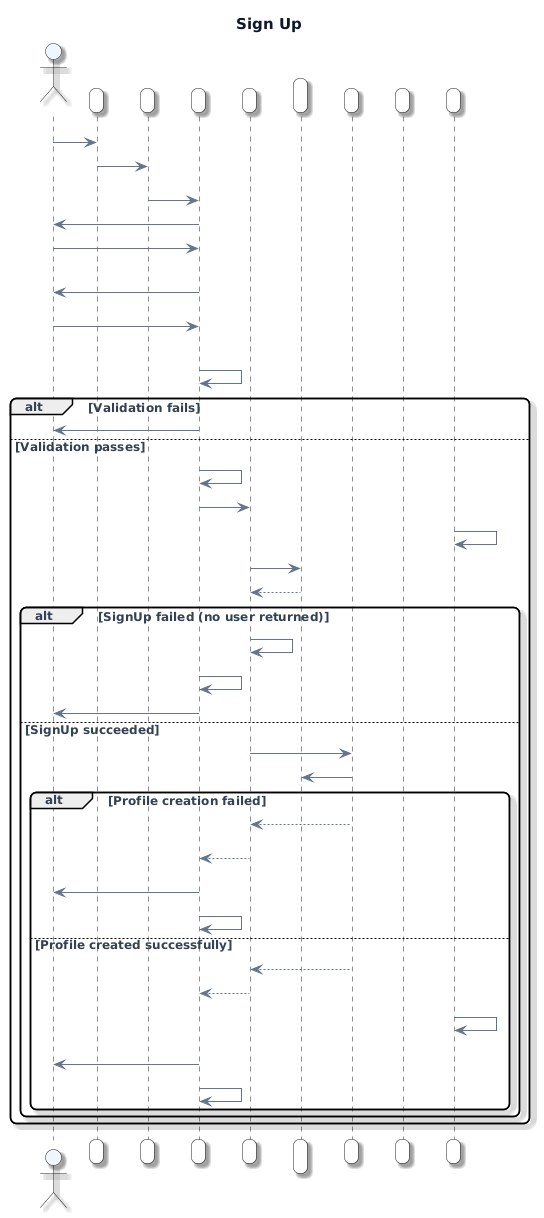

The diagram above was rendered by PlantUML. Its source (embedded in the PNG):
@startuml
' --- PlantUML Viewer: visual theme (auto) ---
' --- spacing + style ---
skinparam defaultFontName "DejaVu Sans"
skinparam defaultFontSize 12
skinparam defaultFontColor #334155
skinparam ArrowFontName "DejaVu Sans"
skinparam ArrowFontSize 11
skinparam ArrowFontColor #475569
skinparam ArrowFontStyle normal
skinparam TitleFontName "DejaVu Sans"
skinparam TitleFontSize 15
skinparam TitleFontColor #0f172a
skinparam LegendFontName "DejaVu Sans"
skinparam LegendFontSize 11
skinparam LegendFontColor #334155
skinparam ParticipantFontName "DejaVu Sans"
skinparam ParticipantFontSize 12
skinparam ParticipantFontColor #334155
skinparam MessageFontName "DejaVu Sans"
skinparam MessageFontSize 12
skinparam MessageFontColor #334155
skinparam shadowing true
skinparam roundcorner 12
skinparam nodesep 28
skinparam ranksep 22
skinparam linetype ortho
skinparam ArrowColor #64748B
skinparam ArrowThickness 1
skinparam stereotypeCBackgroundColor #E0F2FE
skinparam stereotypeCFontColor #0369A1
skinparam ParticipantBackgroundColor #F8FAFC
skinparam ActorBackgroundColor #EFF6FF
skinparam DatabaseBackgroundColor #ECFDF5
skinparam BoundaryBackgroundColor #F5F3FF
skinparam ParticipantPadding 12
skinparam BoxPadding 10
' --- semantic hints ---
skinparam ActorBackgroundColor #EFF6FF
title Sign Up

actor User as User
participant "Controller/Input Manager" as Input
participant "HUD" as HUD
participant "AuthenticationUI" as AuthUI
participant "AuthenticationManager" as AuthMgr
participant "SupabaseClient\n(via SupabaseClientManager)" as Supa
participant "SupabaseArtistRepository" as ArtistRepo
participant "Room Manager" as Room
participant "Event Logger" as Log

User -> Input : Opens HUD
Input -> HUD : Show HUD
HUD -> AuthUI : Show login panel\n(if not authenticated)
AuthUI -> User : Display Login/Register UI

User -> AuthUI : Clicks "Show Register"
AuthUI -> User : Display Register panel\n(email, password, confirm,\nusername fields)

User -> AuthUI : Enters credentials\n+ username, clicks Register
AuthUI -> AuthUI : ValidateRegisterInput()\n[email format, password ≥6,\npasswords match]

alt Validation fails
    AuthUI -> User : Show inline error message
else Validation passes
    AuthUI -> AuthUI : ShowLoadingPanel()
    AuthUI -> AuthMgr : RegisterUser(email, password, username)
    Log -> Log : Log registration attempt

    AuthMgr -> Supa : Auth.SignUp(email, password)
    Supa --> AuthMgr : Session + User (or null)

    alt SignUp failed (no user returned)
        AuthMgr -> AuthMgr : OnAuthenticationError?.Invoke("Registration failed")
        AuthUI -> AuthUI : HandleAuthenticationError()
        AuthUI -> User : Show error message
    else SignUp succeeded
        AuthMgr -> ArtistRepo : CreateArtistProfileAsync(userId, username)
        ArtistRepo -> Supa : INSERT into artists table

        alt Profile creation failed
            ArtistRepo --> AuthMgr : false
            AuthMgr --> AuthUI : success = true\n(user created, profile warning logged)
            AuthUI -> User : "Registration successful!\nCheck email for verification."
            AuthUI -> AuthUI : ShowLoginPanel()
        else Profile created successfully
            ArtistRepo --> AuthMgr : true
            AuthMgr --> AuthUI : success = true
            Log -> Log : Log user + profile created
            AuthUI -> User : "Registration successful!\nCheck email for verification."
            AuthUI -> AuthUI : ShowLoginPanel()
        end
    end
end
@enduml